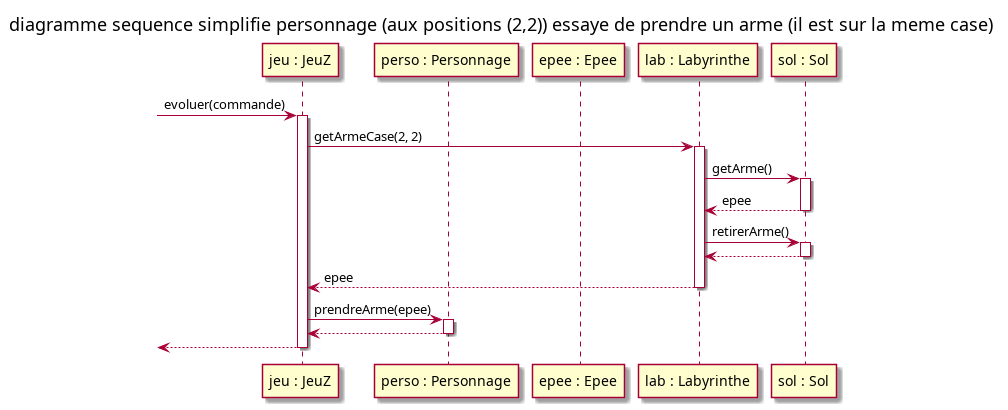

The diagram above was rendered by PlantUML. Its source (embedded in the PNG):
@startuml

title diagramme sequence simplifie personnage (aux positions (2,2)) essaye de prendre un arme (il est sur la meme case)

participant "jeu : JeuZ" as jeu
participant "perso : Personnage" as perso
participant "epee : Epee" as epee
participant "lab : Labyrinthe" as lab
participant "sol : Sol" as sol

[-> jeu : evoluer(commande)
activate jeu

jeu -> lab : getArmeCase(2, 2)
activate lab

lab -> sol : getArme()
activate sol

sol --> lab : epee
deactivate sol

lab -> sol : retirerArme()
activate sol

sol --> lab
deactivate sol

lab --> jeu : epee
deactivate lab 

jeu -> perso : prendreArme(epee)
activate perso

perso --> jeu
deactivate perso

jeu -->[
deactivate jeu


@enduml